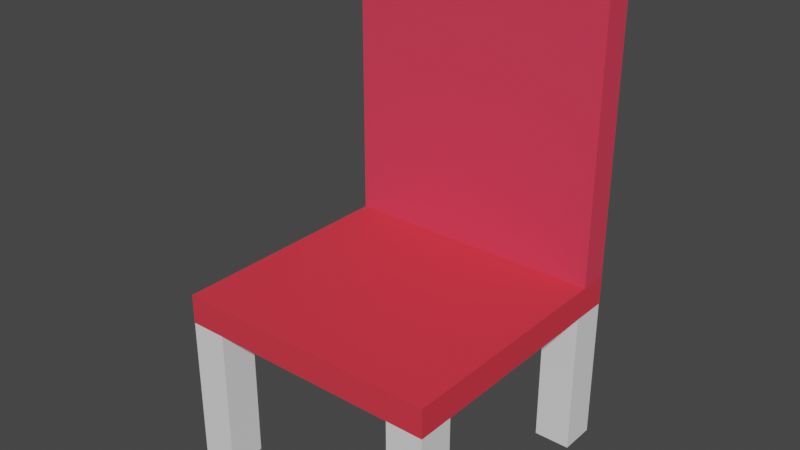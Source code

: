 # Source: chair.blend  (saved by Blender 2.80.75; exported with 4.5.12 LTS)
import bpy
from mathutils import Matrix  # noqa: F401  (used for matrix-valued properties, if any)

bpy.ops.wm.read_factory_settings(use_empty=True)
scene = bpy.context.scene
scene.name = 'Scene'

# ---- collections
col_collection = bpy.data.collections.new('Collection'); scene.collection.children.link(col_collection)

# ---- materials (node trees are filled in below, after node groups)
mat_material_001 = bpy.data.materials.new('Material.001')
mat_material_001.use_transparent_shadow = False
mat_material_002 = bpy.data.materials.new('Material.002')
mat_material_002.use_transparent_shadow = False

# ---- material node trees
mat_material_001.use_nodes = True; mat_material_001.node_tree.nodes.clear()
_N = mat_material_001.node_tree.nodes; _L = mat_material_001.node_tree.links
n0 = _N.new('ShaderNodeOutputMaterial'); n0.name = 'Material Output'; n0.location = (300, 300)
n1 = _N.new('ShaderNodeBsdfPrincipled'); n1.name = 'Principled BSDF'; n1.location = (10, 300)
n1.distribution = 'GGX'
n1.subsurface_method = 'BURLEY'
n1.inputs[0].default_value = (0.8, 0.0397, 0.06386, 1.0)
n1.inputs[3].default_value = 1.45
n1.inputs[27].default_value = (0.0, 0.0, 0.0, 1.0)
n1.inputs[28].default_value = 1.0
_L.new(n1.outputs[0], n0.inputs[0])
n0.is_active_output = True
mat_material_002.use_nodes = True; mat_material_002.node_tree.nodes.clear()
_N = mat_material_002.node_tree.nodes; _L = mat_material_002.node_tree.links
n0 = _N.new('ShaderNodeOutputMaterial'); n0.name = 'Material Output'; n0.location = (300, 300)
n1 = _N.new('ShaderNodeBsdfPrincipled'); n1.name = 'Principled BSDF'; n1.location = (10, 300)
n1.distribution = 'GGX'
n1.subsurface_method = 'BURLEY'
n1.inputs[0].default_value = (0.8, 0.04857, 0.09563, 1.0)
n1.inputs[3].default_value = 1.45
n1.inputs[27].default_value = (0.0, 0.0, 0.0, 1.0)
n1.inputs[28].default_value = 1.0
_L.new(n1.outputs[0], n0.inputs[0])
n0.is_active_output = True

# ---- world
world_world = bpy.data.worlds.new('World'); scene.world = world_world
world_world.use_nodes = True; world_world.node_tree.nodes.clear()
_N = world_world.node_tree.nodes; _L = world_world.node_tree.links
n0 = _N.new('ShaderNodeOutputWorld'); n0.name = 'World Output'; n0.location = (300, 300)
n1 = _N.new('ShaderNodeBackground'); n1.name = 'Background'; n1.location = (10, 300)
n1.inputs[0].default_value = (0.05088, 0.05088, 0.05088, 1.0)
_L.new(n1.outputs[0], n0.inputs[0])
n0.is_active_output = True
world_world.color = (0.05088, 0.05088, 0.05088)
world_world.use_sun_shadow = False
world_world.sun_shadow_jitter_overblur = 0.0

# ---- meshes
me_cube = bpy.data.meshes.new('Cube')
me_cube.from_pydata([(1.0, 1.0, 1.0), (1.0, 1.0, 0.7796), (1.0, -1.0, 1.0), (1.0, -1.0, 0.7796), (-1.0, 1.0, 1.0), (-1.0, 1.0, 0.7796), (-1.0, -1.0, 1.0), (-1.0, -1.0, 0.7796)], [], [(0, 4, 6, 2), (3, 2, 6, 7), (7, 6, 4, 5), (5, 1, 3, 7), (1, 0, 2, 3), (5, 4, 0, 1)])
_uv = me_cube.uv_layers.new(name='UVMap')
_uv.uv.foreach_set('vector', [0.375, 0.0, 0.625, 0.0, 0.625, 0.25, 0.375, 0.25, 0.375, 0.25, 0.625, 0.25, 0.625, 0.5, 0.375, 0.5, 0.375, 0.5, 0.625, 0.5, 0.625, 0.75, 0.375, 0.75, 0.375, 0.75, 0.625, 0.75, 0.625, 1.0, 0.375, 1.0, 0.125, 0.5, 0.375, 0.5, 0.375, 0.75, 0.125, 0.75, 0.625, 0.5, 0.875, 0.5, 0.875, 0.75, 0.625, 0.75])
me_cube.materials.append(mat_material_001)
me_cube.use_remesh_preserve_volume = False
me_cube.use_remesh_preserve_attributes = False
me_cube.use_mirror_vertex_groups = False
me_cube.update()
me_cube_001 = bpy.data.meshes.new('Cube.001')
me_cube_001.from_pydata([(1.0, 1.0, 1.0), (1.0, 1.0, 0.7796), (1.0, -1.269, 1.0), (1.0, -1.269, 0.7796), (-1.0, 1.0, 1.0), (-1.0, 1.0, 0.7796), (-1.0, -1.269, 1.0), (-1.0, -1.269, 0.7796)], [], [(0, 4, 6, 2), (3, 2, 6, 7), (7, 6, 4, 5), (5, 1, 3, 7), (1, 0, 2, 3), (5, 4, 0, 1)])
_uv = me_cube_001.uv_layers.new(name='UVMap')
_uv.uv.foreach_set('vector', [0.375, 0.0, 0.625, 0.0, 0.625, 0.25, 0.375, 0.25, 0.375, 0.25, 0.625, 0.25, 0.625, 0.5, 0.375, 0.5, 0.375, 0.5, 0.625, 0.5, 0.625, 0.75, 0.375, 0.75, 0.375, 0.75, 0.625, 0.75, 0.625, 1.0, 0.375, 1.0, 0.125, 0.5, 0.375, 0.5, 0.375, 0.75, 0.125, 0.75, 0.625, 0.5, 0.875, 0.5, 0.875, 0.75, 0.625, 0.75])
me_cube_001.materials.append(mat_material_002)
me_cube_001.use_remesh_preserve_volume = False
me_cube_001.use_remesh_preserve_attributes = False
me_cube_001.use_mirror_vertex_groups = False
me_cube_001.update()
me_cube_003 = bpy.data.meshes.new('Cube.003')
me_cube_003.from_pydata([(-1.0, -1.0, -7.101), (-1.0, -1.0, 1.0), (-1.0, 1.0, -7.101), (-1.0, 1.0, 1.0), (1.0, -1.0, -7.101), (1.0, -1.0, 1.0), (1.0, 1.0, -7.101), (1.0, 1.0, 1.0)], [], [(0, 1, 3, 2), (2, 3, 7, 6), (6, 7, 5, 4), (4, 5, 1, 0), (2, 6, 4, 0), (7, 3, 1, 5)])
_uv = me_cube_003.uv_layers.new(name='UVMap')
_uv.uv.foreach_set('vector', [0.375, 0.0, 0.625, 0.0, 0.625, 0.25, 0.375, 0.25, 0.375, 0.25, 0.625, 0.25, 0.625, 0.5, 0.375, 0.5, 0.375, 0.5, 0.625, 0.5, 0.625, 0.75, 0.375, 0.75, 0.375, 0.75, 0.625, 0.75, 0.625, 1.0, 0.375, 1.0, 0.125, 0.5, 0.375, 0.5, 0.375, 0.75, 0.125, 0.75, 0.625, 0.5, 0.875, 0.5, 0.875, 0.75, 0.625, 0.75])
me_cube_003.use_remesh_preserve_volume = False
me_cube_003.use_remesh_preserve_attributes = False
me_cube_003.use_mirror_vertex_groups = False
me_cube_003.update()
me_cube_004 = bpy.data.meshes.new('Cube.004')
me_cube_004.from_pydata([(-1.0, -1.0, -7.101), (-1.0, -1.0, 1.0), (-1.0, 1.0, -7.101), (-1.0, 1.0, 1.0), (1.0, -1.0, -7.101), (1.0, -1.0, 1.0), (1.0, 1.0, -7.101), (1.0, 1.0, 1.0)], [], [(0, 1, 3, 2), (2, 3, 7, 6), (6, 7, 5, 4), (4, 5, 1, 0), (2, 6, 4, 0), (7, 3, 1, 5)])
_uv = me_cube_004.uv_layers.new(name='UVMap')
_uv.uv.foreach_set('vector', [0.375, 0.0, 0.625, 0.0, 0.625, 0.25, 0.375, 0.25, 0.375, 0.25, 0.625, 0.25, 0.625, 0.5, 0.375, 0.5, 0.375, 0.5, 0.625, 0.5, 0.625, 0.75, 0.375, 0.75, 0.375, 0.75, 0.625, 0.75, 0.625, 1.0, 0.375, 1.0, 0.125, 0.5, 0.375, 0.5, 0.375, 0.75, 0.125, 0.75, 0.625, 0.5, 0.875, 0.5, 0.875, 0.75, 0.625, 0.75])
me_cube_004.use_remesh_preserve_volume = False
me_cube_004.use_remesh_preserve_attributes = False
me_cube_004.use_mirror_vertex_groups = False
me_cube_004.update()
me_cube_005 = bpy.data.meshes.new('Cube.005')
me_cube_005.from_pydata([(-1.0, -1.0, -7.101), (-1.0, -1.0, 1.0), (-1.0, 1.0, -7.101), (-1.0, 1.0, 1.0), (1.0, -1.0, -7.101), (1.0, -1.0, 1.0), (1.0, 1.0, -7.101), (1.0, 1.0, 1.0)], [], [(0, 1, 3, 2), (2, 3, 7, 6), (6, 7, 5, 4), (4, 5, 1, 0), (2, 6, 4, 0), (7, 3, 1, 5)])
_uv = me_cube_005.uv_layers.new(name='UVMap')
_uv.uv.foreach_set('vector', [0.375, 0.0, 0.625, 0.0, 0.625, 0.25, 0.375, 0.25, 0.375, 0.25, 0.625, 0.25, 0.625, 0.5, 0.375, 0.5, 0.375, 0.5, 0.625, 0.5, 0.625, 0.75, 0.375, 0.75, 0.375, 0.75, 0.625, 0.75, 0.625, 1.0, 0.375, 1.0, 0.125, 0.5, 0.375, 0.5, 0.375, 0.75, 0.125, 0.75, 0.625, 0.5, 0.875, 0.5, 0.875, 0.75, 0.625, 0.75])
me_cube_005.use_remesh_preserve_volume = False
me_cube_005.use_remesh_preserve_attributes = False
me_cube_005.use_mirror_vertex_groups = False
me_cube_005.update()
me_cube_006 = bpy.data.meshes.new('Cube.006')
me_cube_006.from_pydata([(-1.0, -1.0, -7.101), (-1.0, -1.0, 1.0), (-1.0, 1.0, -7.101), (-1.0, 1.0, 1.0), (1.0, -1.0, -7.101), (1.0, -1.0, 1.0), (1.0, 1.0, -7.101), (1.0, 1.0, 1.0)], [], [(0, 1, 3, 2), (2, 3, 7, 6), (6, 7, 5, 4), (4, 5, 1, 0), (2, 6, 4, 0), (7, 3, 1, 5)])
_uv = me_cube_006.uv_layers.new(name='UVMap')
_uv.uv.foreach_set('vector', [0.375, 0.0, 0.625, 0.0, 0.625, 0.25, 0.375, 0.25, 0.375, 0.25, 0.625, 0.25, 0.625, 0.5, 0.375, 0.5, 0.375, 0.5, 0.625, 0.5, 0.625, 0.75, 0.375, 0.75, 0.375, 0.75, 0.625, 0.75, 0.625, 1.0, 0.375, 1.0, 0.125, 0.5, 0.375, 0.5, 0.375, 0.75, 0.125, 0.75, 0.625, 0.5, 0.875, 0.5, 0.875, 0.75, 0.625, 0.75])
me_cube_006.use_remesh_preserve_volume = False
me_cube_006.use_remesh_preserve_attributes = False
me_cube_006.use_mirror_vertex_groups = False
me_cube_006.update()

# ---- objects
ob_cube = bpy.data.objects.new('Cube', me_cube)
ob_cube_001 = bpy.data.objects.new('Cube.001', me_cube_001)
ob_cube_002 = bpy.data.objects.new('Cube.002', me_cube_003)
ob_cube_003 = bpy.data.objects.new('Cube.003', me_cube_004)
ob_cube_004 = bpy.data.objects.new('Cube.004', me_cube_005)
ob_cube_005 = bpy.data.objects.new('Cube.005', me_cube_006)

# ---- transforms, parenting, visibility, modifiers, constraints
ob_cube.location = (0.0, 0.0, 0.0)
ob_cube.lock_rotations_4d = False
ob_cube.empty_display_type = 'ARROWS'
ob_cube.lineart.crease_threshold = 0.0
ob_cube_001.location = (0.0, 0.0, 2.0)
ob_cube_001.rotation_euler = (-1.571, -0.0, 0.0)
ob_cube_001.lock_rotations_4d = False
ob_cube_001.empty_display_type = 'ARROWS'
ob_cube_001.lineart.crease_threshold = 0.0
ob_cube_002.location = (-0.8624, 0.8616, 0.6457)
ob_cube_002.scale = (0.1375, 0.1375, 0.1375)
ob_cube_002.lineart.crease_threshold = 0.0
ob_cube_003.location = (0.8603, 0.8616, 0.6457)
ob_cube_003.scale = (0.1375, 0.1375, 0.1375)
ob_cube_003.lineart.crease_threshold = 0.0
ob_cube_004.location = (-0.8624, -0.862, 0.6457)
ob_cube_004.scale = (0.1375, 0.1375, 0.1375)
ob_cube_004.lineart.crease_threshold = 0.0
ob_cube_005.location = (0.8603, -0.862, 0.6457)
ob_cube_005.scale = (0.1375, 0.1375, 0.1375)
ob_cube_005.lineart.crease_threshold = 0.0

# ---- collection membership
col_collection.objects.link(ob_cube)
col_collection.objects.link(ob_cube_001)
col_collection.objects.link(ob_cube_002)
col_collection.objects.link(ob_cube_003)
col_collection.objects.link(ob_cube_004)
col_collection.objects.link(ob_cube_005)

# ---- scene / render settings (as saved in the file)
scene.frame_start = 1; scene.frame_end = 250; scene.frame_set(1)
scene.render.engine = 'BLENDER_EEVEE_NEXT'
scene.cycles.use_denoising = False
scene.cycles.samples = 128
scene.cycles.sampling_pattern = 'TABULATED_SOBOL'
scene.cycles.use_adaptive_sampling = False
scene.cycles.use_light_tree = False
scene.view_settings.view_transform = 'Filmic'
bpy.context.view_layer.update()

# ---- added for rendering (the .blend has no active camera and no usable light): camera, sun
cam_auto = bpy.data.cameras.new('AutoCamera')
cam_auto.lens = 50.0
cam_auto.sensor_width = 36.0
cam_auto.clip_end = 1000.0
ob_auto_camera = bpy.data.objects.new('AutoCamera', cam_auto)
scene.collection.objects.link(ob_auto_camera)
ob_auto_camera.location = (4.23517, -5.0822, 4.85684)
ob_auto_camera.rotation_euler = (1.09748, -7.21219e-08, 0.694738)
scene.camera = ob_auto_camera
light_auto_sun = bpy.data.lights.new('AutoSun', 'SUN')
light_auto_sun.energy = 3.0
light_auto_sun.angle = 0.0523599
ob_auto_sun = bpy.data.objects.new('AutoSun', light_auto_sun)
scene.collection.objects.link(ob_auto_sun)
ob_auto_sun.rotation_euler = (0.872665, 0.174533, 0.523599)
bpy.context.view_layer.update()
